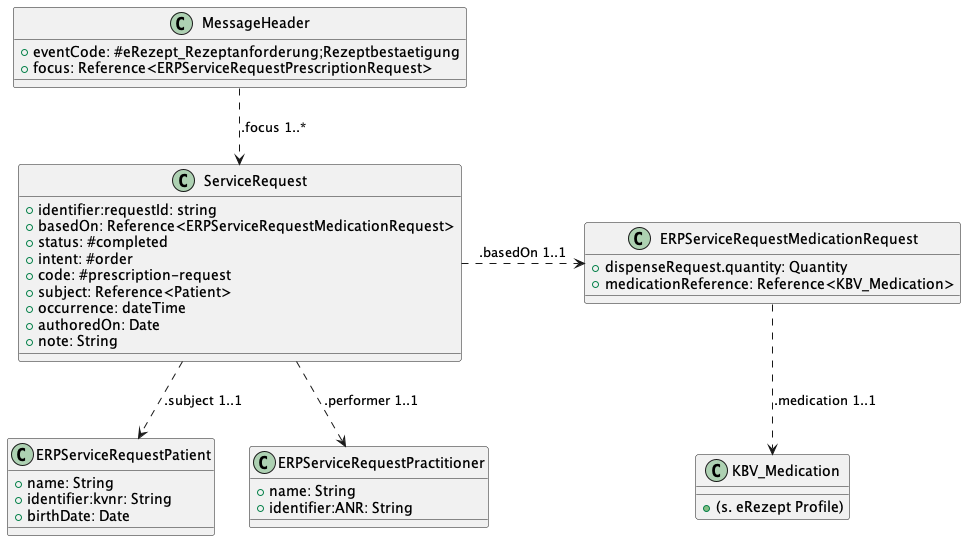

The diagram above was rendered by PlantUML. Its source (embedded in the PNG):
@startuml "PrescriptionRequest_Confirmation_Class"
!define RECTANGLE class

RECTANGLE "MessageHeader" as MH {
    +eventCode: #eRezept_Rezeptanforderung;Rezeptbestaetigung
    +focus: Reference<ERPServiceRequestPrescriptionRequest>
}


RECTANGLE "ServiceRequest" as SR {
    +identifier:requestId: string
    +basedOn: Reference<ERPServiceRequestMedicationRequest>
    +status: #completed
    +intent: #order
    +code: #prescription-request
    +subject: Reference<Patient>
    +occurrence: dateTime
    +authoredOn: Date
    +note: String
}

RECTANGLE "ERPServiceRequestMedicationRequest" as MR {
    +dispenseRequest.quantity: Quantity
    +medicationReference: Reference<KBV_Medication>
}

RECTANGLE "KBV_Medication" as MED {
    +(s. eRezept Profile)
}

RECTANGLE "ERPServiceRequestPatient" as P {
    +name: String
    +identifier:kvnr: String
    +birthDate: Date
}

RECTANGLE "ERPServiceRequestPractitioner" as PR {
    +name: String
    +identifier:ANR: String
}

MH .down.> SR : .focus 1..*
SR .down.> P : .subject 1..1
SR .right.> MR : .basedOn 1..1
MR .down.> MED : .medication 1..1
SR .down.> PR : .performer 1..1
@enduml